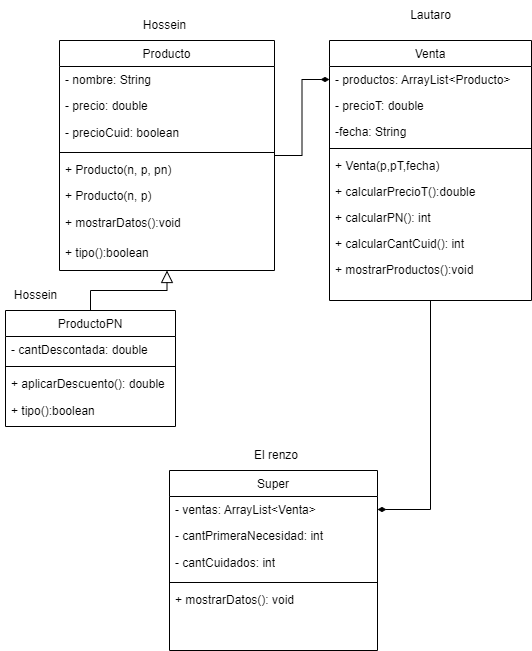

The diagram above was exported from draw.io. Its source (the exported page's mxGraphModel, read from the mxfile embedded in the PNG):
<mxGraphModel dx="1434" dy="739" grid="1" gridSize="10" guides="1" tooltips="1" connect="1" arrows="1" fold="1" page="1" pageScale="1" pageWidth="827" pageHeight="1169" math="0" shadow="0">
  <root>
    <mxCell id="WIyWlLk6GJQsqaUBKTNV-0" />
    <mxCell id="WIyWlLk6GJQsqaUBKTNV-1" parent="WIyWlLk6GJQsqaUBKTNV-0" />
    <mxCell id="fbEuAvGjv7GuXIZ1mr0q-39" style="edgeStyle=orthogonalEdgeStyle;rounded=0;orthogonalLoop=1;jettySize=auto;html=1;endArrow=diamondThin;endFill=1;" parent="WIyWlLk6GJQsqaUBKTNV-1" source="zkfFHV4jXpPFQw0GAbJ--0" target="zkfFHV4jXpPFQw0GAbJ--18" edge="1">
      <mxGeometry relative="1" as="geometry" />
    </mxCell>
    <mxCell id="zkfFHV4jXpPFQw0GAbJ--0" value="Producto" style="swimlane;fontStyle=0;align=center;verticalAlign=top;childLayout=stackLayout;horizontal=1;startSize=26;horizontalStack=0;resizeParent=1;resizeLast=0;collapsible=1;marginBottom=0;rounded=0;shadow=0;strokeWidth=1;" parent="WIyWlLk6GJQsqaUBKTNV-1" vertex="1">
      <mxGeometry x="220" y="120" width="215" height="230" as="geometry">
        <mxRectangle x="230" y="140" width="160" height="26" as="alternateBounds" />
      </mxGeometry>
    </mxCell>
    <mxCell id="zkfFHV4jXpPFQw0GAbJ--1" value="- nombre: String" style="text;align=left;verticalAlign=top;spacingLeft=4;spacingRight=4;overflow=hidden;rotatable=0;points=[[0,0.5],[1,0.5]];portConstraint=eastwest;" parent="zkfFHV4jXpPFQw0GAbJ--0" vertex="1">
      <mxGeometry y="26" width="215" height="26" as="geometry" />
    </mxCell>
    <mxCell id="zkfFHV4jXpPFQw0GAbJ--2" value="- precio: double" style="text;align=left;verticalAlign=top;spacingLeft=4;spacingRight=4;overflow=hidden;rotatable=0;points=[[0,0.5],[1,0.5]];portConstraint=eastwest;rounded=0;shadow=0;html=0;" parent="zkfFHV4jXpPFQw0GAbJ--0" vertex="1">
      <mxGeometry y="52" width="215" height="26" as="geometry" />
    </mxCell>
    <mxCell id="y_OCYxF-kJDN4Rb361Bw-4" value="- precioCuid: boolean" style="text;strokeColor=none;fillColor=none;align=left;verticalAlign=middle;spacingLeft=4;spacingRight=4;overflow=hidden;points=[[0,0.5],[1,0.5]];portConstraint=eastwest;rotatable=0;whiteSpace=wrap;html=1;" parent="zkfFHV4jXpPFQw0GAbJ--0" vertex="1">
      <mxGeometry y="78" width="215" height="30" as="geometry" />
    </mxCell>
    <mxCell id="zkfFHV4jXpPFQw0GAbJ--4" value="" style="line;html=1;strokeWidth=1;align=left;verticalAlign=middle;spacingTop=-1;spacingLeft=3;spacingRight=3;rotatable=0;labelPosition=right;points=[];portConstraint=eastwest;" parent="zkfFHV4jXpPFQw0GAbJ--0" vertex="1">
      <mxGeometry y="108" width="215" height="8" as="geometry" />
    </mxCell>
    <mxCell id="zkfFHV4jXpPFQw0GAbJ--5" value="+ Producto(n, p, pn)" style="text;align=left;verticalAlign=top;spacingLeft=4;spacingRight=4;overflow=hidden;rotatable=0;points=[[0,0.5],[1,0.5]];portConstraint=eastwest;" parent="zkfFHV4jXpPFQw0GAbJ--0" vertex="1">
      <mxGeometry y="116" width="215" height="26" as="geometry" />
    </mxCell>
    <mxCell id="LYlsX5wiXhMeD6iyuFWB-0" value="+ Producto(n, p)" style="text;align=left;verticalAlign=top;spacingLeft=4;spacingRight=4;overflow=hidden;rotatable=0;points=[[0,0.5],[1,0.5]];portConstraint=eastwest;" parent="zkfFHV4jXpPFQw0GAbJ--0" vertex="1">
      <mxGeometry y="142" width="215" height="26" as="geometry" />
    </mxCell>
    <mxCell id="hecOxk5F44kh3mvE2HU_-0" value="+ mostrarDatos():void" style="text;strokeColor=none;fillColor=none;align=left;verticalAlign=middle;spacingLeft=4;spacingRight=4;overflow=hidden;points=[[0,0.5],[1,0.5]];portConstraint=eastwest;rotatable=0;whiteSpace=wrap;html=1;" parent="zkfFHV4jXpPFQw0GAbJ--0" vertex="1">
      <mxGeometry y="168" width="215" height="30" as="geometry" />
    </mxCell>
    <mxCell id="y_OCYxF-kJDN4Rb361Bw-45" value="+ tipo():boolean" style="text;strokeColor=none;fillColor=none;align=left;verticalAlign=middle;spacingLeft=4;spacingRight=4;overflow=hidden;points=[[0,0.5],[1,0.5]];portConstraint=eastwest;rotatable=0;whiteSpace=wrap;html=1;" parent="zkfFHV4jXpPFQw0GAbJ--0" vertex="1">
      <mxGeometry y="198" width="215" height="30" as="geometry" />
    </mxCell>
    <mxCell id="zkfFHV4jXpPFQw0GAbJ--6" value="ProductoPN" style="swimlane;fontStyle=0;align=center;verticalAlign=top;childLayout=stackLayout;horizontal=1;startSize=26;horizontalStack=0;resizeParent=1;resizeLast=0;collapsible=1;marginBottom=0;rounded=0;shadow=0;strokeWidth=1;" parent="WIyWlLk6GJQsqaUBKTNV-1" vertex="1">
      <mxGeometry x="166" y="390" width="170" height="116" as="geometry">
        <mxRectangle x="130" y="380" width="160" height="26" as="alternateBounds" />
      </mxGeometry>
    </mxCell>
    <mxCell id="y_OCYxF-kJDN4Rb361Bw-59" value="- cantDescontada: double" style="text;align=left;verticalAlign=top;spacingLeft=4;spacingRight=4;overflow=hidden;rotatable=0;points=[[0,0.5],[1,0.5]];portConstraint=eastwest;rounded=0;shadow=0;html=0;" parent="zkfFHV4jXpPFQw0GAbJ--6" vertex="1">
      <mxGeometry y="26" width="170" height="26" as="geometry" />
    </mxCell>
    <mxCell id="zkfFHV4jXpPFQw0GAbJ--9" value="" style="line;html=1;strokeWidth=1;align=left;verticalAlign=middle;spacingTop=-1;spacingLeft=3;spacingRight=3;rotatable=0;labelPosition=right;points=[];portConstraint=eastwest;" parent="zkfFHV4jXpPFQw0GAbJ--6" vertex="1">
      <mxGeometry y="52" width="170" height="8" as="geometry" />
    </mxCell>
    <mxCell id="zkfFHV4jXpPFQw0GAbJ--10" value="+ aplicarDescuento(): double" style="text;align=left;verticalAlign=top;spacingLeft=4;spacingRight=4;overflow=hidden;rotatable=0;points=[[0,0.5],[1,0.5]];portConstraint=eastwest;fontStyle=0" parent="zkfFHV4jXpPFQw0GAbJ--6" vertex="1">
      <mxGeometry y="60" width="170" height="26" as="geometry" />
    </mxCell>
    <mxCell id="y_OCYxF-kJDN4Rb361Bw-46" value="+ tipo():boolean" style="text;strokeColor=none;fillColor=none;align=left;verticalAlign=middle;spacingLeft=4;spacingRight=4;overflow=hidden;points=[[0,0.5],[1,0.5]];portConstraint=eastwest;rotatable=0;whiteSpace=wrap;html=1;" parent="zkfFHV4jXpPFQw0GAbJ--6" vertex="1">
      <mxGeometry y="86" width="170" height="30" as="geometry" />
    </mxCell>
    <mxCell id="zkfFHV4jXpPFQw0GAbJ--12" value="" style="endArrow=block;endSize=10;endFill=0;shadow=0;strokeWidth=1;rounded=0;edgeStyle=elbowEdgeStyle;elbow=vertical;" parent="WIyWlLk6GJQsqaUBKTNV-1" source="zkfFHV4jXpPFQw0GAbJ--6" target="zkfFHV4jXpPFQw0GAbJ--0" edge="1">
      <mxGeometry width="160" relative="1" as="geometry">
        <mxPoint x="200" y="203" as="sourcePoint" />
        <mxPoint x="200" y="203" as="targetPoint" />
      </mxGeometry>
    </mxCell>
    <mxCell id="fbEuAvGjv7GuXIZ1mr0q-59" style="edgeStyle=orthogonalEdgeStyle;rounded=0;orthogonalLoop=1;jettySize=auto;html=1;entryX=1;entryY=0.5;entryDx=0;entryDy=0;endArrow=diamondThin;endFill=1;" parent="WIyWlLk6GJQsqaUBKTNV-1" source="zkfFHV4jXpPFQw0GAbJ--17" target="fbEuAvGjv7GuXIZ1mr0q-1" edge="1">
      <mxGeometry relative="1" as="geometry" />
    </mxCell>
    <mxCell id="zkfFHV4jXpPFQw0GAbJ--17" value="Venta" style="swimlane;fontStyle=0;align=center;verticalAlign=top;childLayout=stackLayout;horizontal=1;startSize=26;horizontalStack=0;resizeParent=1;resizeLast=0;collapsible=1;marginBottom=0;rounded=0;shadow=0;strokeWidth=1;" parent="WIyWlLk6GJQsqaUBKTNV-1" vertex="1">
      <mxGeometry x="490" y="120" width="202" height="260" as="geometry">
        <mxRectangle x="550" y="140" width="160" height="26" as="alternateBounds" />
      </mxGeometry>
    </mxCell>
    <mxCell id="zkfFHV4jXpPFQw0GAbJ--18" value="- productos: ArrayList&lt;Producto&gt;" style="text;align=left;verticalAlign=top;spacingLeft=4;spacingRight=4;overflow=hidden;rotatable=0;points=[[0,0.5],[1,0.5]];portConstraint=eastwest;" parent="zkfFHV4jXpPFQw0GAbJ--17" vertex="1">
      <mxGeometry y="26" width="202" height="26" as="geometry" />
    </mxCell>
    <mxCell id="zkfFHV4jXpPFQw0GAbJ--19" value="- precioT: double" style="text;align=left;verticalAlign=top;spacingLeft=4;spacingRight=4;overflow=hidden;rotatable=0;points=[[0,0.5],[1,0.5]];portConstraint=eastwest;rounded=0;shadow=0;html=0;" parent="zkfFHV4jXpPFQw0GAbJ--17" vertex="1">
      <mxGeometry y="52" width="202" height="26" as="geometry" />
    </mxCell>
    <mxCell id="fbEuAvGjv7GuXIZ1mr0q-35" value="-fecha: String&#10;" style="text;align=left;verticalAlign=top;spacingLeft=4;spacingRight=4;overflow=hidden;rotatable=0;points=[[0,0.5],[1,0.5]];portConstraint=eastwest;rounded=0;shadow=0;html=0;" parent="zkfFHV4jXpPFQw0GAbJ--17" vertex="1">
      <mxGeometry y="78" width="202" height="26" as="geometry" />
    </mxCell>
    <mxCell id="zkfFHV4jXpPFQw0GAbJ--23" value="" style="line;html=1;strokeWidth=1;align=left;verticalAlign=middle;spacingTop=-1;spacingLeft=3;spacingRight=3;rotatable=0;labelPosition=right;points=[];portConstraint=eastwest;" parent="zkfFHV4jXpPFQw0GAbJ--17" vertex="1">
      <mxGeometry y="104" width="202" height="8" as="geometry" />
    </mxCell>
    <mxCell id="y_OCYxF-kJDN4Rb361Bw-32" value="+ Venta(p,pT,fecha)" style="text;align=left;verticalAlign=top;spacingLeft=4;spacingRight=4;overflow=hidden;rotatable=0;points=[[0,0.5],[1,0.5]];portConstraint=eastwest;" parent="zkfFHV4jXpPFQw0GAbJ--17" vertex="1">
      <mxGeometry y="112" width="202" height="26" as="geometry" />
    </mxCell>
    <mxCell id="zkfFHV4jXpPFQw0GAbJ--24" value="+ calcularPrecioT():double" style="text;align=left;verticalAlign=top;spacingLeft=4;spacingRight=4;overflow=hidden;rotatable=0;points=[[0,0.5],[1,0.5]];portConstraint=eastwest;" parent="zkfFHV4jXpPFQw0GAbJ--17" vertex="1">
      <mxGeometry y="138" width="202" height="26" as="geometry" />
    </mxCell>
    <mxCell id="fbEuAvGjv7GuXIZ1mr0q-37" value="+ calcularPN(): int" style="text;align=left;verticalAlign=top;spacingLeft=4;spacingRight=4;overflow=hidden;rotatable=0;points=[[0,0.5],[1,0.5]];portConstraint=eastwest;" parent="zkfFHV4jXpPFQw0GAbJ--17" vertex="1">
      <mxGeometry y="164" width="202" height="26" as="geometry" />
    </mxCell>
    <mxCell id="y_OCYxF-kJDN4Rb361Bw-29" value="+ calcularCantCuid(): int" style="text;align=left;verticalAlign=top;spacingLeft=4;spacingRight=4;overflow=hidden;rotatable=0;points=[[0,0.5],[1,0.5]];portConstraint=eastwest;" parent="zkfFHV4jXpPFQw0GAbJ--17" vertex="1">
      <mxGeometry y="190" width="202" height="26" as="geometry" />
    </mxCell>
    <mxCell id="fbEuAvGjv7GuXIZ1mr0q-36" value="+ mostrarProductos():void" style="text;align=left;verticalAlign=top;spacingLeft=4;spacingRight=4;overflow=hidden;rotatable=0;points=[[0,0.5],[1,0.5]];portConstraint=eastwest;" parent="zkfFHV4jXpPFQw0GAbJ--17" vertex="1">
      <mxGeometry y="216" width="202" height="26" as="geometry" />
    </mxCell>
    <mxCell id="fbEuAvGjv7GuXIZ1mr0q-0" value="Super" style="swimlane;fontStyle=0;align=center;verticalAlign=top;childLayout=stackLayout;horizontal=1;startSize=26;horizontalStack=0;resizeParent=1;resizeLast=0;collapsible=1;marginBottom=0;rounded=0;shadow=0;strokeWidth=1;" parent="WIyWlLk6GJQsqaUBKTNV-1" vertex="1">
      <mxGeometry x="330" y="550" width="208" height="180" as="geometry">
        <mxRectangle x="550" y="140" width="160" height="26" as="alternateBounds" />
      </mxGeometry>
    </mxCell>
    <mxCell id="fbEuAvGjv7GuXIZ1mr0q-1" value="- ventas: ArrayList&lt;Venta&gt;" style="text;align=left;verticalAlign=top;spacingLeft=4;spacingRight=4;overflow=hidden;rotatable=0;points=[[0,0.5],[1,0.5]];portConstraint=eastwest;" parent="fbEuAvGjv7GuXIZ1mr0q-0" vertex="1">
      <mxGeometry y="26" width="208" height="26" as="geometry" />
    </mxCell>
    <mxCell id="fbEuAvGjv7GuXIZ1mr0q-2" value="- cantPrimeraNecesidad: int" style="text;align=left;verticalAlign=top;spacingLeft=4;spacingRight=4;overflow=hidden;rotatable=0;points=[[0,0.5],[1,0.5]];portConstraint=eastwest;rounded=0;shadow=0;html=0;" parent="fbEuAvGjv7GuXIZ1mr0q-0" vertex="1">
      <mxGeometry y="52" width="208" height="26" as="geometry" />
    </mxCell>
    <mxCell id="y_OCYxF-kJDN4Rb361Bw-15" value="- cantCuidados: int" style="text;strokeColor=none;fillColor=none;align=left;verticalAlign=middle;spacingLeft=4;spacingRight=4;overflow=hidden;points=[[0,0.5],[1,0.5]];portConstraint=eastwest;rotatable=0;whiteSpace=wrap;html=1;" parent="fbEuAvGjv7GuXIZ1mr0q-0" vertex="1">
      <mxGeometry y="78" width="208" height="30" as="geometry" />
    </mxCell>
    <mxCell id="fbEuAvGjv7GuXIZ1mr0q-4" value="" style="line;html=1;strokeWidth=1;align=left;verticalAlign=middle;spacingTop=-1;spacingLeft=3;spacingRight=3;rotatable=0;labelPosition=right;points=[];portConstraint=eastwest;" parent="fbEuAvGjv7GuXIZ1mr0q-0" vertex="1">
      <mxGeometry y="108" width="208" height="8" as="geometry" />
    </mxCell>
    <mxCell id="fbEuAvGjv7GuXIZ1mr0q-5" value="+ mostrarDatos(): void" style="text;align=left;verticalAlign=top;spacingLeft=4;spacingRight=4;overflow=hidden;rotatable=0;points=[[0,0.5],[1,0.5]];portConstraint=eastwest;" parent="fbEuAvGjv7GuXIZ1mr0q-0" vertex="1">
      <mxGeometry y="116" width="208" height="26" as="geometry" />
    </mxCell>
    <mxCell id="y_OCYxF-kJDN4Rb361Bw-36" value="Hossein" style="text;html=1;align=center;verticalAlign=middle;resizable=0;points=[];autosize=1;strokeColor=none;fillColor=none;" parent="WIyWlLk6GJQsqaUBKTNV-1" vertex="1">
      <mxGeometry x="290" y="90" width="70" height="30" as="geometry" />
    </mxCell>
    <mxCell id="i0NclDB1UaImH_ekc3YG-1" value="El renzo" style="text;html=1;strokeColor=none;fillColor=none;align=center;verticalAlign=middle;whiteSpace=wrap;rounded=0;" parent="WIyWlLk6GJQsqaUBKTNV-1" vertex="1">
      <mxGeometry x="407" y="520" width="60" height="30" as="geometry" />
    </mxCell>
    <mxCell id="fbEuAvGjv7GuXIZ1mr0q-47" value="Lautaro" style="text;html=1;strokeColor=none;fillColor=none;align=center;verticalAlign=middle;whiteSpace=wrap;rounded=0;" parent="WIyWlLk6GJQsqaUBKTNV-1" vertex="1">
      <mxGeometry x="561.5" y="80" width="59" height="30" as="geometry" />
    </mxCell>
    <mxCell id="y_OCYxF-kJDN4Rb361Bw-43" value="Hossein" style="text;html=1;align=center;verticalAlign=middle;resizable=0;points=[];autosize=1;strokeColor=none;fillColor=none;" parent="WIyWlLk6GJQsqaUBKTNV-1" vertex="1">
      <mxGeometry x="161" y="360" width="70" height="30" as="geometry" />
    </mxCell>
    <mxCell id="fbEuAvGjv7GuXIZ1mr0q-61" style="edgeStyle=orthogonalEdgeStyle;rounded=0;orthogonalLoop=1;jettySize=auto;html=1;exitX=0.75;exitY=1;exitDx=0;exitDy=0;" parent="WIyWlLk6GJQsqaUBKTNV-1" edge="1">
      <mxGeometry relative="1" as="geometry">
        <mxPoint x="138.5" y="317.5" as="sourcePoint" />
      </mxGeometry>
    </mxCell>
  </root>
</mxGraphModel>